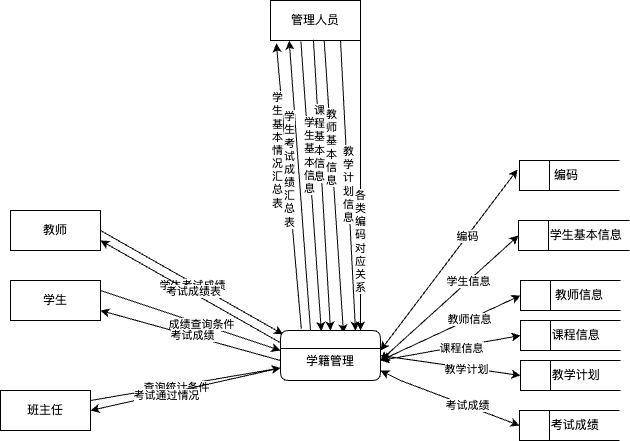

The diagram above was exported from draw.io. Its source (the exported page's mxGraphModel, read from the mxfile embedded in the PNG):
<mxGraphModel dx="2057" dy="1993" grid="1" gridSize="10" guides="1" tooltips="1" connect="1" arrows="1" fold="1" page="1" pageScale="1" pageWidth="827" pageHeight="1169" math="0" shadow="0">
  <root>
    <mxCell id="0" />
    <mxCell id="1" parent="0" />
    <mxCell id="FBpeFd98Z0JGzBPWT005-1" value="管理人员" style="html=1;dashed=0;whiteSpace=wrap;" vertex="1" parent="1">
      <mxGeometry x="260" y="-70" width="90" height="40" as="geometry" />
    </mxCell>
    <mxCell id="FBpeFd98Z0JGzBPWT005-2" value="教师" style="html=1;dashed=0;whiteSpace=wrap;" vertex="1" parent="1">
      <mxGeometry y="140" width="90" height="40" as="geometry" />
    </mxCell>
    <mxCell id="FBpeFd98Z0JGzBPWT005-3" value="学生" style="html=1;dashed=0;whiteSpace=wrap;" vertex="1" parent="1">
      <mxGeometry y="210" width="90" height="40" as="geometry" />
    </mxCell>
    <mxCell id="FBpeFd98Z0JGzBPWT005-4" value="班主任" style="html=1;dashed=0;whiteSpace=wrap;" vertex="1" parent="1">
      <mxGeometry x="-10" y="320" width="90" height="40" as="geometry" />
    </mxCell>
    <mxCell id="FBpeFd98Z0JGzBPWT005-12" value="&amp;nbsp; &amp;nbsp; &amp;nbsp; &amp;nbsp; &amp;nbsp;教师信息" style="html=1;dashed=0;whiteSpace=wrap;shape=mxgraph.dfd.dataStoreID;align=left;spacingLeft=3;points=[[0,0],[0.5,0],[1,0],[0,0.5],[1,0.5],[0,1],[0.5,1],[1,1]];" vertex="1" parent="1">
      <mxGeometry x="510" y="210" width="100" height="30" as="geometry" />
    </mxCell>
    <mxCell id="FBpeFd98Z0JGzBPWT005-13" value="&amp;nbsp; &amp;nbsp; &amp;nbsp; &amp;nbsp; 学生基本信息" style="html=1;dashed=0;whiteSpace=wrap;shape=mxgraph.dfd.dataStoreID;align=left;spacingLeft=3;points=[[0,0],[0.5,0],[1,0],[0,0.5],[1,0.5],[0,1],[0.5,1],[1,1]];" vertex="1" parent="1">
      <mxGeometry x="508" y="150" width="111" height="30" as="geometry" />
    </mxCell>
    <mxCell id="FBpeFd98Z0JGzBPWT005-14" value="&amp;nbsp; &amp;nbsp; &amp;nbsp; &amp;nbsp; &amp;nbsp;编码" style="html=1;dashed=0;whiteSpace=wrap;shape=mxgraph.dfd.dataStoreID;align=left;spacingLeft=3;points=[[0,0],[0.5,0],[1,0],[0,0.5],[1,0.5],[0,1],[0.5,1],[1,1]];" vertex="1" parent="1">
      <mxGeometry x="509" y="90" width="100" height="30" as="geometry" />
    </mxCell>
    <mxCell id="FBpeFd98Z0JGzBPWT005-15" value="&amp;nbsp; &amp;nbsp; &amp;nbsp; &amp;nbsp; 课程信息" style="html=1;dashed=0;whiteSpace=wrap;shape=mxgraph.dfd.dataStoreID;align=left;spacingLeft=3;points=[[0,0],[0.5,0],[1,0],[0,0.5],[1,0.5],[0,1],[0.5,1],[1,1]];" vertex="1" parent="1">
      <mxGeometry x="510" y="250" width="100" height="30" as="geometry" />
    </mxCell>
    <mxCell id="FBpeFd98Z0JGzBPWT005-16" value="&amp;nbsp; &amp;nbsp; &amp;nbsp; &amp;nbsp; 教学计划" style="html=1;dashed=0;whiteSpace=wrap;shape=mxgraph.dfd.dataStoreID;align=left;spacingLeft=3;points=[[0,0],[0.5,0],[1,0],[0,0.5],[1,0.5],[0,1],[0.5,1],[1,1]];" vertex="1" parent="1">
      <mxGeometry x="510" y="290" width="100" height="30" as="geometry" />
    </mxCell>
    <mxCell id="FBpeFd98Z0JGzBPWT005-17" value="&amp;nbsp; &amp;nbsp; &amp;nbsp; &amp;nbsp; 考试成绩" style="html=1;dashed=0;whiteSpace=wrap;shape=mxgraph.dfd.dataStoreID;align=left;spacingLeft=3;points=[[0,0],[0.5,0],[1,0],[0,0.5],[1,0.5],[0,1],[0.5,1],[1,1]];" vertex="1" parent="1">
      <mxGeometry x="509" y="340" width="100" height="30" as="geometry" />
    </mxCell>
    <mxCell id="FBpeFd98Z0JGzBPWT005-18" value="" style="endArrow=classic;startArrow=classic;html=1;rounded=0;entryX=-0.02;entryY=0.3;entryDx=0;entryDy=0;entryPerimeter=0;" edge="1" parent="1" target="FBpeFd98Z0JGzBPWT005-14">
      <mxGeometry width="50" height="50" relative="1" as="geometry">
        <mxPoint x="370" y="280" as="sourcePoint" />
        <mxPoint x="450" y="380" as="targetPoint" />
      </mxGeometry>
    </mxCell>
    <mxCell id="FBpeFd98Z0JGzBPWT005-19" value="编码" style="edgeLabel;html=1;align=center;verticalAlign=middle;resizable=0;points=[];" vertex="1" connectable="0" parent="FBpeFd98Z0JGzBPWT005-18">
      <mxGeometry x="0.2578" relative="1" as="geometry">
        <mxPoint y="-1" as="offset" />
      </mxGeometry>
    </mxCell>
    <mxCell id="FBpeFd98Z0JGzBPWT005-20" value="" style="endArrow=classic;startArrow=classic;html=1;rounded=0;entryX=0;entryY=0.5;entryDx=0;entryDy=0;" edge="1" parent="1" target="FBpeFd98Z0JGzBPWT005-13">
      <mxGeometry width="50" height="50" relative="1" as="geometry">
        <mxPoint x="370" y="290" as="sourcePoint" />
        <mxPoint x="500" y="160" as="targetPoint" />
      </mxGeometry>
    </mxCell>
    <mxCell id="FBpeFd98Z0JGzBPWT005-21" value="学生信息" style="edgeLabel;html=1;align=center;verticalAlign=middle;resizable=0;points=[];" vertex="1" connectable="0" parent="FBpeFd98Z0JGzBPWT005-20">
      <mxGeometry x="0.2578" relative="1" as="geometry">
        <mxPoint y="-1" as="offset" />
      </mxGeometry>
    </mxCell>
    <mxCell id="FBpeFd98Z0JGzBPWT005-22" value="" style="endArrow=classic;startArrow=classic;html=1;rounded=0;entryX=0;entryY=0.5;entryDx=0;entryDy=0;" edge="1" parent="1" target="FBpeFd98Z0JGzBPWT005-12">
      <mxGeometry width="50" height="50" relative="1" as="geometry">
        <mxPoint x="370" y="290" as="sourcePoint" />
        <mxPoint x="518" y="175" as="targetPoint" />
      </mxGeometry>
    </mxCell>
    <mxCell id="FBpeFd98Z0JGzBPWT005-23" value="教师信息" style="edgeLabel;html=1;align=center;verticalAlign=middle;resizable=0;points=[];" vertex="1" connectable="0" parent="FBpeFd98Z0JGzBPWT005-22">
      <mxGeometry x="0.2578" relative="1" as="geometry">
        <mxPoint y="-1" as="offset" />
      </mxGeometry>
    </mxCell>
    <mxCell id="FBpeFd98Z0JGzBPWT005-24" value="" style="endArrow=classic;startArrow=classic;html=1;rounded=0;entryX=0;entryY=0.5;entryDx=0;entryDy=0;" edge="1" parent="1" target="FBpeFd98Z0JGzBPWT005-15">
      <mxGeometry width="50" height="50" relative="1" as="geometry">
        <mxPoint x="370" y="290" as="sourcePoint" />
        <mxPoint x="528" y="185" as="targetPoint" />
        <Array as="points" />
      </mxGeometry>
    </mxCell>
    <mxCell id="FBpeFd98Z0JGzBPWT005-31" value="课程信息" style="edgeLabel;html=1;align=center;verticalAlign=middle;resizable=0;points=[];" vertex="1" connectable="0" parent="FBpeFd98Z0JGzBPWT005-24">
      <mxGeometry x="0.147" y="-2" relative="1" as="geometry">
        <mxPoint as="offset" />
      </mxGeometry>
    </mxCell>
    <mxCell id="FBpeFd98Z0JGzBPWT005-26" value="" style="endArrow=classic;startArrow=classic;html=1;rounded=0;entryX=0;entryY=0.5;entryDx=0;entryDy=0;exitX=1;exitY=0.5;exitDx=0;exitDy=0;" edge="1" parent="1" source="FBpeFd98Z0JGzBPWT005-71" target="FBpeFd98Z0JGzBPWT005-16">
      <mxGeometry width="50" height="50" relative="1" as="geometry">
        <mxPoint x="330" y="210" as="sourcePoint" />
        <mxPoint x="538" y="195" as="targetPoint" />
        <Array as="points" />
      </mxGeometry>
    </mxCell>
    <mxCell id="FBpeFd98Z0JGzBPWT005-33" value="教学计划" style="edgeLabel;html=1;align=center;verticalAlign=middle;resizable=0;points=[];" vertex="1" connectable="0" parent="FBpeFd98Z0JGzBPWT005-26">
      <mxGeometry x="0.2268" y="-1" relative="1" as="geometry">
        <mxPoint as="offset" />
      </mxGeometry>
    </mxCell>
    <mxCell id="FBpeFd98Z0JGzBPWT005-28" value="" style="endArrow=classic;startArrow=classic;html=1;rounded=0;entryX=0;entryY=0.5;entryDx=0;entryDy=0;" edge="1" parent="1" target="FBpeFd98Z0JGzBPWT005-17">
      <mxGeometry width="50" height="50" relative="1" as="geometry">
        <mxPoint x="370" y="300" as="sourcePoint" />
        <mxPoint x="500" y="350" as="targetPoint" />
        <Array as="points">
          <mxPoint x="390" y="310" />
        </Array>
      </mxGeometry>
    </mxCell>
    <mxCell id="FBpeFd98Z0JGzBPWT005-29" value="考试成绩" style="edgeLabel;html=1;align=center;verticalAlign=middle;resizable=0;points=[];" vertex="1" connectable="0" parent="FBpeFd98Z0JGzBPWT005-28">
      <mxGeometry x="0.2578" relative="1" as="geometry">
        <mxPoint y="-1" as="offset" />
      </mxGeometry>
    </mxCell>
    <mxCell id="FBpeFd98Z0JGzBPWT005-34" value="" style="endArrow=classic;html=1;rounded=0;exitX=1;exitY=0.5;exitDx=0;exitDy=0;entryX=0.026;entryY=0.075;entryDx=0;entryDy=0;entryPerimeter=0;" edge="1" parent="1" source="FBpeFd98Z0JGzBPWT005-2" target="FBpeFd98Z0JGzBPWT005-71">
      <mxGeometry width="50" height="50" relative="1" as="geometry">
        <mxPoint x="210" y="370" as="sourcePoint" />
        <mxPoint x="270" y="260" as="targetPoint" />
      </mxGeometry>
    </mxCell>
    <mxCell id="FBpeFd98Z0JGzBPWT005-35" value="学生考试成绩" style="edgeLabel;html=1;align=center;verticalAlign=middle;resizable=0;points=[];" vertex="1" connectable="0" parent="FBpeFd98Z0JGzBPWT005-34">
      <mxGeometry x="0.0124" y="-2" relative="1" as="geometry">
        <mxPoint as="offset" />
      </mxGeometry>
    </mxCell>
    <mxCell id="FBpeFd98Z0JGzBPWT005-36" value="" style="endArrow=classic;html=1;rounded=0;exitX=0.049;exitY=0.301;exitDx=0;exitDy=0;entryX=1;entryY=0.75;entryDx=0;entryDy=0;exitPerimeter=0;" edge="1" parent="1" source="FBpeFd98Z0JGzBPWT005-71" target="FBpeFd98Z0JGzBPWT005-2">
      <mxGeometry width="50" height="50" relative="1" as="geometry">
        <mxPoint x="244.4100000000003" y="197.09000000000015" as="sourcePoint" />
        <mxPoint x="263" y="193" as="targetPoint" />
      </mxGeometry>
    </mxCell>
    <mxCell id="FBpeFd98Z0JGzBPWT005-37" value="考试成绩表" style="edgeLabel;html=1;align=center;verticalAlign=middle;resizable=0;points=[];" vertex="1" connectable="0" parent="FBpeFd98Z0JGzBPWT005-36">
      <mxGeometry x="0.0124" y="-2" relative="1" as="geometry">
        <mxPoint as="offset" />
      </mxGeometry>
    </mxCell>
    <mxCell id="FBpeFd98Z0JGzBPWT005-40" value="" style="endArrow=classic;html=1;rounded=0;exitX=1;exitY=0.25;exitDx=0;exitDy=0;" edge="1" parent="1" source="FBpeFd98Z0JGzBPWT005-3">
      <mxGeometry width="50" height="50" relative="1" as="geometry">
        <mxPoint x="150" y="260" as="sourcePoint" />
        <mxPoint x="270" y="280" as="targetPoint" />
      </mxGeometry>
    </mxCell>
    <mxCell id="FBpeFd98Z0JGzBPWT005-42" value="成绩查询条件" style="edgeLabel;html=1;align=center;verticalAlign=middle;resizable=0;points=[];" vertex="1" connectable="0" parent="FBpeFd98Z0JGzBPWT005-40">
      <mxGeometry x="0.1208" relative="1" as="geometry">
        <mxPoint as="offset" />
      </mxGeometry>
    </mxCell>
    <mxCell id="FBpeFd98Z0JGzBPWT005-41" value="" style="endArrow=classic;html=1;rounded=0;entryX=1;entryY=0.75;entryDx=0;entryDy=0;" edge="1" parent="1" target="FBpeFd98Z0JGzBPWT005-3">
      <mxGeometry width="50" height="50" relative="1" as="geometry">
        <mxPoint x="270" y="290" as="sourcePoint" />
        <mxPoint x="250" y="225" as="targetPoint" />
      </mxGeometry>
    </mxCell>
    <mxCell id="FBpeFd98Z0JGzBPWT005-43" value="考试成绩" style="edgeLabel;html=1;align=center;verticalAlign=middle;resizable=0;points=[];" vertex="1" connectable="0" parent="FBpeFd98Z0JGzBPWT005-41">
      <mxGeometry x="-0.0096" y="-1" relative="1" as="geometry">
        <mxPoint as="offset" />
      </mxGeometry>
    </mxCell>
    <mxCell id="FBpeFd98Z0JGzBPWT005-44" value="" style="endArrow=classic;html=1;rounded=0;exitX=1;exitY=0.25;exitDx=0;exitDy=0;entryX=0;entryY=0.75;entryDx=0;entryDy=0;" edge="1" parent="1" source="FBpeFd98Z0JGzBPWT005-4" target="FBpeFd98Z0JGzBPWT005-71">
      <mxGeometry width="50" height="50" relative="1" as="geometry">
        <mxPoint x="150" y="260" as="sourcePoint" />
        <mxPoint x="243.345545425027" y="232.0266383664125" as="targetPoint" />
      </mxGeometry>
    </mxCell>
    <mxCell id="FBpeFd98Z0JGzBPWT005-46" value="查询统计条件" style="edgeLabel;html=1;align=center;verticalAlign=middle;resizable=0;points=[];" vertex="1" connectable="0" parent="FBpeFd98Z0JGzBPWT005-44">
      <mxGeometry x="-0.1028" y="-1" relative="1" as="geometry">
        <mxPoint as="offset" />
      </mxGeometry>
    </mxCell>
    <mxCell id="FBpeFd98Z0JGzBPWT005-45" value="" style="endArrow=classic;html=1;rounded=0;entryX=1;entryY=0.5;entryDx=0;entryDy=0;exitX=0;exitY=0.75;exitDx=0;exitDy=0;" edge="1" parent="1" source="FBpeFd98Z0JGzBPWT005-71" target="FBpeFd98Z0JGzBPWT005-4">
      <mxGeometry width="50" height="50" relative="1" as="geometry">
        <mxPoint x="270" y="290" as="sourcePoint" />
        <mxPoint x="257" y="248" as="targetPoint" />
      </mxGeometry>
    </mxCell>
    <mxCell id="FBpeFd98Z0JGzBPWT005-47" value="考试通过情况" style="edgeLabel;html=1;align=center;verticalAlign=middle;resizable=0;points=[];" vertex="1" connectable="0" parent="FBpeFd98Z0JGzBPWT005-45">
      <mxGeometry x="0.2021" y="1" relative="1" as="geometry">
        <mxPoint as="offset" />
      </mxGeometry>
    </mxCell>
    <mxCell id="FBpeFd98Z0JGzBPWT005-48" value="" style="endArrow=classic;html=1;rounded=0;entryX=0.065;entryY=1.069;entryDx=0;entryDy=0;entryPerimeter=0;exitX=0.208;exitY=-0.033;exitDx=0;exitDy=0;exitPerimeter=0;" edge="1" parent="1" source="FBpeFd98Z0JGzBPWT005-71" target="FBpeFd98Z0JGzBPWT005-1">
      <mxGeometry width="50" height="50" relative="1" as="geometry">
        <mxPoint x="265" y="175" as="sourcePoint" />
        <mxPoint x="240" y="19.999999999999947" as="targetPoint" />
      </mxGeometry>
    </mxCell>
    <mxCell id="FBpeFd98Z0JGzBPWT005-55" value="学&lt;div&gt;生&lt;/div&gt;&lt;div&gt;基&lt;/div&gt;&lt;div&gt;本&lt;/div&gt;&lt;div&gt;情&lt;/div&gt;&lt;div&gt;况&lt;/div&gt;&lt;div&gt;汇&lt;/div&gt;&lt;div&gt;总&lt;/div&gt;&lt;div&gt;表&lt;/div&gt;" style="edgeLabel;html=1;align=center;verticalAlign=middle;resizable=0;points=[];" vertex="1" connectable="0" parent="FBpeFd98Z0JGzBPWT005-48">
      <mxGeometry x="0.5929" relative="1" as="geometry">
        <mxPoint x="-5" y="49" as="offset" />
      </mxGeometry>
    </mxCell>
    <mxCell id="FBpeFd98Z0JGzBPWT005-49" value="" style="endArrow=classic;html=1;rounded=0;entryX=0.208;entryY=1.005;entryDx=0;entryDy=0;entryPerimeter=0;exitX=0.3;exitY=0;exitDx=0;exitDy=0;exitPerimeter=0;" edge="1" parent="1" source="FBpeFd98Z0JGzBPWT005-71" target="FBpeFd98Z0JGzBPWT005-1">
      <mxGeometry width="50" height="50" relative="1" as="geometry">
        <mxPoint x="272.30999999999995" y="170.45000000000005" as="sourcePoint" />
        <mxPoint x="250.43" y="20.0000000000001" as="targetPoint" />
      </mxGeometry>
    </mxCell>
    <mxCell id="FBpeFd98Z0JGzBPWT005-56" value="学&lt;div&gt;生&lt;/div&gt;&lt;div&gt;考&lt;/div&gt;&lt;div&gt;试&lt;/div&gt;&lt;div&gt;成&lt;/div&gt;&lt;div&gt;绩&lt;/div&gt;&lt;div&gt;汇&lt;/div&gt;&lt;div&gt;总&lt;br&gt;&lt;/div&gt;&lt;div&gt;表&lt;/div&gt;" style="edgeLabel;html=1;align=center;verticalAlign=middle;resizable=0;points=[];" vertex="1" connectable="0" parent="FBpeFd98Z0JGzBPWT005-49">
      <mxGeometry x="0.3177" relative="1" as="geometry">
        <mxPoint x="-8" y="29" as="offset" />
      </mxGeometry>
    </mxCell>
    <mxCell id="FBpeFd98Z0JGzBPWT005-50" value="" style="endArrow=classic;html=1;rounded=0;exitX=0.338;exitY=1.027;exitDx=0;exitDy=0;exitPerimeter=0;entryX=0.408;entryY=0.011;entryDx=0;entryDy=0;entryPerimeter=0;" edge="1" parent="1" source="FBpeFd98Z0JGzBPWT005-1" target="FBpeFd98Z0JGzBPWT005-71">
      <mxGeometry width="50" height="50" relative="1" as="geometry">
        <mxPoint x="282" y="180" as="sourcePoint" />
        <mxPoint x="279.96000000000004" y="170" as="targetPoint" />
      </mxGeometry>
    </mxCell>
    <mxCell id="FBpeFd98Z0JGzBPWT005-57" value="学&lt;div&gt;生&lt;/div&gt;&lt;div&gt;基&lt;/div&gt;&lt;div&gt;本&lt;/div&gt;&lt;div&gt;信&lt;/div&gt;&lt;div&gt;息&lt;/div&gt;" style="edgeLabel;html=1;align=center;verticalAlign=middle;resizable=0;points=[];" vertex="1" connectable="0" parent="FBpeFd98Z0JGzBPWT005-50">
      <mxGeometry x="-0.2191" relative="1" as="geometry">
        <mxPoint as="offset" />
      </mxGeometry>
    </mxCell>
    <mxCell id="FBpeFd98Z0JGzBPWT005-51" value="" style="endArrow=classic;html=1;rounded=0;entryX=0.5;entryY=0;entryDx=0;entryDy=0;exitX=0.477;exitY=0.98;exitDx=0;exitDy=0;exitPerimeter=0;" edge="1" parent="1" source="FBpeFd98Z0JGzBPWT005-1" target="FBpeFd98Z0JGzBPWT005-71">
      <mxGeometry width="50" height="50" relative="1" as="geometry">
        <mxPoint x="276" y="22" as="sourcePoint" />
        <mxPoint x="288.5999999999999" y="169.19000000000005" as="targetPoint" />
        <Array as="points" />
      </mxGeometry>
    </mxCell>
    <mxCell id="FBpeFd98Z0JGzBPWT005-58" value="课&lt;div&gt;程&lt;/div&gt;&lt;div&gt;基&lt;/div&gt;&lt;div&gt;本&lt;/div&gt;&lt;div&gt;信&lt;/div&gt;&lt;div&gt;息&lt;/div&gt;" style="edgeLabel;html=1;align=center;verticalAlign=middle;resizable=0;points=[];" vertex="1" connectable="0" parent="FBpeFd98Z0JGzBPWT005-51">
      <mxGeometry x="-0.4104" y="1" relative="1" as="geometry">
        <mxPoint x="-1" y="17" as="offset" />
      </mxGeometry>
    </mxCell>
    <mxCell id="FBpeFd98Z0JGzBPWT005-52" value="" style="endArrow=classic;html=1;rounded=0;entryX=0.63;entryY=0.056;entryDx=0;entryDy=0;entryPerimeter=0;exitX=0.597;exitY=1.006;exitDx=0;exitDy=0;exitPerimeter=0;" edge="1" parent="1" source="FBpeFd98Z0JGzBPWT005-1" target="FBpeFd98Z0JGzBPWT005-71">
      <mxGeometry width="50" height="50" relative="1" as="geometry">
        <mxPoint x="290" y="-120" as="sourcePoint" />
        <mxPoint x="297.96000000000004" y="169.54999999999995" as="targetPoint" />
      </mxGeometry>
    </mxCell>
    <mxCell id="FBpeFd98Z0JGzBPWT005-59" value="教&lt;div&gt;师&lt;/div&gt;&lt;div&gt;基&lt;/div&gt;&lt;div&gt;本&lt;/div&gt;&lt;div&gt;信&lt;/div&gt;&lt;div&gt;息&lt;br&gt;&lt;/div&gt;" style="edgeLabel;html=1;align=center;verticalAlign=middle;resizable=0;points=[];" vertex="1" connectable="0" parent="FBpeFd98Z0JGzBPWT005-52">
      <mxGeometry x="-0.3225" relative="1" as="geometry">
        <mxPoint y="8" as="offset" />
      </mxGeometry>
    </mxCell>
    <mxCell id="FBpeFd98Z0JGzBPWT005-53" value="" style="endArrow=classic;html=1;rounded=0;exitX=0.778;exitY=1;exitDx=0;exitDy=0;exitPerimeter=0;entryX=0.75;entryY=0;entryDx=0;entryDy=0;" edge="1" parent="1" source="FBpeFd98Z0JGzBPWT005-1" target="FBpeFd98Z0JGzBPWT005-71">
      <mxGeometry width="50" height="50" relative="1" as="geometry">
        <mxPoint x="291" y="52" as="sourcePoint" />
        <mxPoint x="305.78999999999996" y="173.8699999999999" as="targetPoint" />
      </mxGeometry>
    </mxCell>
    <mxCell id="FBpeFd98Z0JGzBPWT005-60" value="教&lt;div&gt;学&lt;/div&gt;&lt;div&gt;计&lt;/div&gt;&lt;div&gt;划&lt;/div&gt;&lt;div&gt;信&lt;/div&gt;&lt;div&gt;息&lt;/div&gt;" style="edgeLabel;html=1;align=center;verticalAlign=middle;resizable=0;points=[];" vertex="1" connectable="0" parent="FBpeFd98Z0JGzBPWT005-53">
      <mxGeometry x="-0.01" relative="1" as="geometry">
        <mxPoint as="offset" />
      </mxGeometry>
    </mxCell>
    <mxCell id="FBpeFd98Z0JGzBPWT005-54" value="" style="endArrow=classic;html=1;rounded=0;exitX=1;exitY=1;exitDx=0;exitDy=0;entryX=0.82;entryY=0.109;entryDx=0;entryDy=0;entryPerimeter=0;" edge="1" parent="1" source="FBpeFd98Z0JGzBPWT005-1">
      <mxGeometry width="50" height="50" relative="1" as="geometry">
        <mxPoint x="352.69" y="-39.81" as="sourcePoint" />
        <mxPoint x="350.00000000000017" y="259.99999999999994" as="targetPoint" />
      </mxGeometry>
    </mxCell>
    <mxCell id="FBpeFd98Z0JGzBPWT005-61" value="各&lt;div&gt;类&lt;/div&gt;&lt;div&gt;编&lt;/div&gt;&lt;div&gt;码&lt;/div&gt;&lt;div&gt;对&lt;/div&gt;&lt;div&gt;应&lt;/div&gt;&lt;div&gt;关&lt;/div&gt;&lt;div&gt;系&lt;br&gt;&lt;/div&gt;" style="edgeLabel;html=1;align=center;verticalAlign=middle;resizable=0;points=[];" vertex="1" connectable="0" parent="FBpeFd98Z0JGzBPWT005-54">
      <mxGeometry x="0.3774" y="-1" relative="1" as="geometry">
        <mxPoint as="offset" />
      </mxGeometry>
    </mxCell>
    <mxCell id="FBpeFd98Z0JGzBPWT005-71" value="&#10;&#10;&#10;学籍管理" style="swimlane;fontStyle=0;childLayout=stackLayout;horizontal=1;startSize=18;fillColor=#ffffff;horizontalStack=0;resizeParent=1;resizeParentMax=0;resizeLast=0;collapsible=0;marginBottom=0;swimlaneFillColor=#ffffff;rounded=1;" vertex="1" parent="1">
      <mxGeometry x="270.00000000000034" y="260.0000000000001" width="100" height="50" as="geometry" />
    </mxCell>
  </root>
</mxGraphModel>